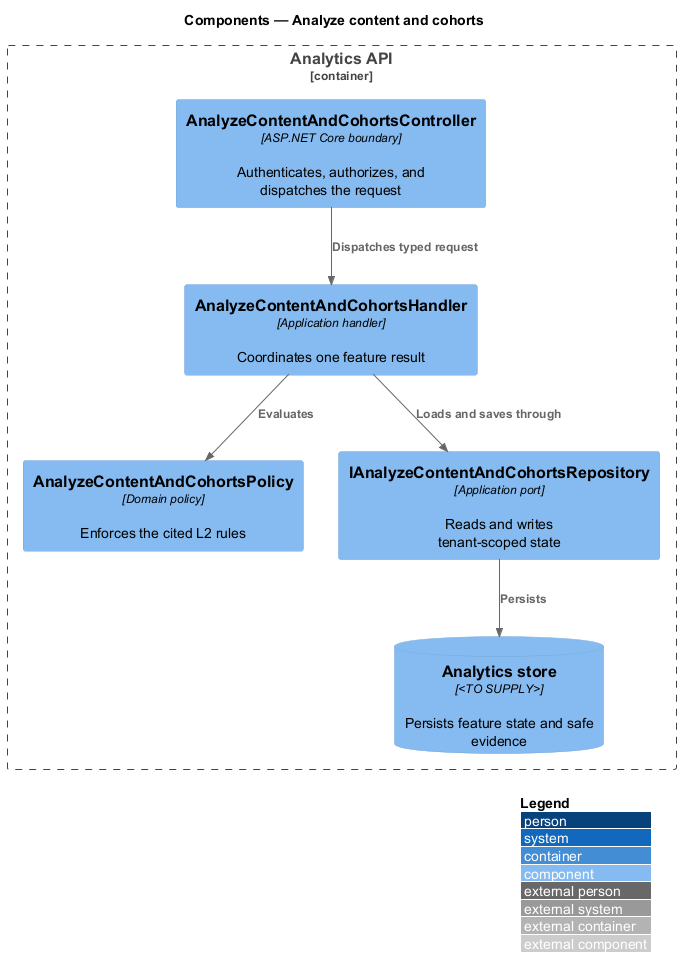

The diagram above was rendered by PlantUML. Its source (embedded in the PNG):
@startuml
!include <C4/C4_Component>
LAYOUT_WITH_LEGEND()
title Components — Analyze content and cohorts

Container_Boundary(api, "Analytics API") {
  Component(controller, "AnalyzeContentAndCohortsController", "ASP.NET Core boundary", "Authenticates, authorizes, and dispatches the request")
  Component(handler, "AnalyzeContentAndCohortsHandler", "Application handler", "Coordinates one feature result")
  Component(policy, "AnalyzeContentAndCohortsPolicy", "Domain policy", "Enforces the cited L2 rules")
  Component(repository, "IAnalyzeContentAndCohortsRepository", "Application port", "Reads and writes tenant-scoped state")
  ComponentDb(store, "Analytics store", "<TO SUPPLY>", "Persists feature state and safe evidence")
}

Rel(controller, handler, "Dispatches typed request")
Rel(handler, policy, "Evaluates")
Rel(handler, repository, "Loads and saves through")
Rel(repository, store, "Persists")
@enduml